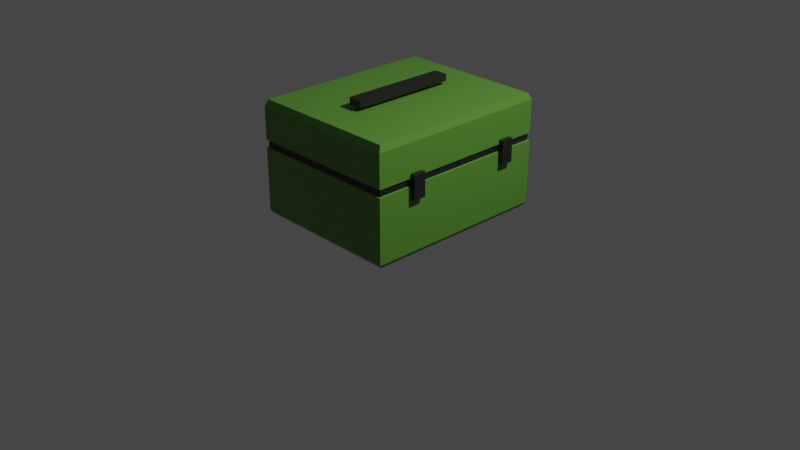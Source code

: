 # Source: ammo.blend  (saved by Blender 2.82.7; exported with 4.5.12 LTS)
import bpy
from mathutils import Matrix  # noqa: F401  (used for matrix-valued properties, if any)

bpy.ops.wm.read_factory_settings(use_empty=True)
scene = bpy.context.scene
scene.name = 'Scene'

# ---- collections
col_collection = bpy.data.collections.new('Collection'); scene.collection.children.link(col_collection)

# ---- materials (node trees are filled in below, after node groups)
mat_material = bpy.data.materials.new('Material')
mat_material.alpha_threshold = 0.0
mat_material.use_transparent_shadow = False
mat_material.line_color = (0.0, 0.0, 0.0, 1.0)
mat_material_001 = bpy.data.materials.new('Material.001')
mat_material_001.use_transparent_shadow = False
mat_material_002 = bpy.data.materials.new('Material.002')
mat_material_002.use_transparent_shadow = False

# ---- material node trees
mat_material.use_nodes = True; mat_material.node_tree.nodes.clear()
_N = mat_material.node_tree.nodes; _L = mat_material.node_tree.links
n0 = _N.new('ShaderNodeOutputMaterial'); n0.name = 'Material Output'; n0.location = (300, 300)
n1 = _N.new('ShaderNodeBsdfPrincipled'); n1.name = 'Principled BSDF'; n1.location = (10, 300)
n1.distribution = 'GGX'
n1.subsurface_method = 'BURLEY'
n1.inputs[0].default_value = (0.1072, 0.2894, 0.03709, 1.0)
n1.inputs[2].default_value = 0.4
n1.inputs[3].default_value = 1.45
n1.inputs[27].default_value = (0.0, 0.0, 0.0, 1.0)
n1.inputs[28].default_value = 1.0
_L.new(n1.outputs[0], n0.inputs[0])
n0.is_active_output = True
mat_material_001.use_nodes = True; mat_material_001.node_tree.nodes.clear()
_N = mat_material_001.node_tree.nodes; _L = mat_material_001.node_tree.links
n0 = _N.new('ShaderNodeOutputMaterial'); n0.name = 'Material Output'; n0.location = (300, 300)
n1 = _N.new('ShaderNodeBsdfPrincipled'); n1.name = 'Principled BSDF'; n1.location = (10, 300)
n1.distribution = 'GGX'
n1.subsurface_method = 'BURLEY'
n1.inputs[0].default_value = (0.01415, 0.01415, 0.01415, 1.0)
n1.inputs[3].default_value = 1.45
n1.inputs[27].default_value = (0.0, 0.0, 0.0, 1.0)
n1.inputs[28].default_value = 1.0
_L.new(n1.outputs[0], n0.inputs[0])
n0.is_active_output = True
mat_material_002.use_nodes = True; mat_material_002.node_tree.nodes.clear()
_N = mat_material_002.node_tree.nodes; _L = mat_material_002.node_tree.links
n0 = _N.new('ShaderNodeOutputMaterial'); n0.name = 'Material Output'; n0.location = (300, 300)
n1 = _N.new('ShaderNodeBsdfPrincipled'); n1.name = 'Principled BSDF'; n1.location = (10, 300)
n1.distribution = 'GGX'
n1.subsurface_method = 'BURLEY'
n1.inputs[0].default_value = (0.05, 0.04771, 0.3346, 1.0)
n1.inputs[3].default_value = 1.45
n1.inputs[27].default_value = (0.0, 0.0, 0.0, 1.0)
n1.inputs[28].default_value = 1.0
_L.new(n1.outputs[0], n0.inputs[0])
n0.is_active_output = True

# ---- world
world_world = bpy.data.worlds.new('World'); scene.world = world_world
world_world.use_nodes = True; world_world.node_tree.nodes.clear()
_N = world_world.node_tree.nodes; _L = world_world.node_tree.links
n0 = _N.new('ShaderNodeOutputWorld'); n0.name = 'World Output'; n0.location = (300, 300)
n1 = _N.new('ShaderNodeBackground'); n1.name = 'Background'; n1.location = (10, 300)
n1.inputs[0].default_value = (0.05088, 0.05088, 0.05088, 1.0)
_L.new(n1.outputs[0], n0.inputs[0])
n0.is_active_output = True
world_world.color = (0.05088, 0.05088, 0.05088)
world_world.use_sun_shadow = False
world_world.sun_shadow_jitter_overblur = 0.0

# ---- cameras
cam_camera = bpy.data.cameras.new('Camera')
cam_camera.clip_end = 100.0
cam_camera.ortho_scale = 7.314

# ---- lights
light_light = bpy.data.lights.new('Light', 'POINT')
light_light.transmission_factor = 0.0
light_light.energy = 1000.0
light_light.shadow_soft_size = 0.1
light_light.shadow_maximum_resolution = 0.006
light_light.use_absolute_resolution = True

# ---- meshes
me_cube = bpy.data.meshes.new('Cube')
me_cube.from_pydata([(0.7896, 0.9696, 1.313), (0.7916, 0.9721, 0.1087), (0.7896, -0.9696, 1.313), (0.7916, -0.9721, 0.1087), (-0.7896, 0.9696, 1.313), (-0.7916, 0.9721, 0.1087), (-0.7896, -0.9696, 1.313), (-0.7916, -0.9721, 0.1087), (0.8143, 1.0, 1.247), (-0.8143, -1.0, 1.247), (0.8143, -1.0, 1.247), (-0.8143, 1.0, 1.247), (0.8143, 1.0, 0.1489), (0.8143, -1.0, 0.1489), (-0.8143, 1.0, 0.1489), (-0.8143, -1.0, 0.1489), (-0.8143, -1.0, 0.9005), (0.8143, 1.0, 0.9005), (0.8143, -1.0, 0.9005), (-0.8143, 1.0, 0.9005), (0.8143, 1.0, 0.8212), (0.8143, -1.0, 0.8212), (-0.8143, 1.0, 0.8212), (-0.8143, -1.0, 0.8212), (-0.7995, -0.9818, 0.8256), (-0.7995, -0.9818, 0.9035), (0.7995, -0.9818, 0.9035), (-0.7995, 0.9818, 0.9035), (0.7995, 0.9818, 0.9035), (0.7995, 0.9818, 0.8256), (0.7995, -0.9818, 0.8256), (-0.7995, 0.9818, 0.8256)], [], [(0, 4, 6, 2), (10, 2, 6, 9), (9, 6, 4, 11), (5, 1, 3, 7), (8, 0, 2, 10), (11, 4, 0, 8), (19, 11, 8, 17), (17, 8, 10, 18), (16, 9, 11, 19), (18, 10, 9, 16), (3, 13, 15, 7), (7, 15, 14, 5), (1, 12, 13, 3), (5, 14, 12, 1), (20, 22, 31, 29), (22, 23, 24, 31), (16, 19, 27, 25), (19, 17, 28, 27), (14, 22, 20, 12), (12, 20, 21, 13), (15, 23, 22, 14), (13, 21, 23, 15), (30, 26, 25, 24), (24, 25, 27, 31), (29, 28, 26, 30), (31, 27, 28, 29), (17, 18, 26, 28), (23, 21, 30, 24), (18, 16, 25, 26), (21, 20, 29, 30)])
me_cube.polygons.foreach_set('material_index', [0, 0, 0, 0, 0, 0, 0, 0, 0, 0, 0, 0, 0, 0, 0, 0, 0, 0, 0, 0, 0, 0, 1, 1, 1, 1, 0, 0, 0, 0])
_uv = me_cube.uv_layers.new(name='UVMap')
_uv.uv.foreach_set('vector', [0.625, 0.5, 0.875, 0.5, 0.875, 0.75, 0.625, 0.75, 0.6115, 0.75, 0.625, 0.75, 0.625, 1.0, 0.6115, 1.0, 0.6115, 0.0, 0.625, 0.0, 0.625, 0.25, 0.6115, 0.25, 0.125, 0.5, 0.375, 0.5, 0.375, 0.75, 0.125, 0.75, 0.6115, 0.5, 0.625, 0.5, 0.625, 0.75, 0.6115, 0.75, 0.6115, 0.25, 0.625, 0.25, 0.625, 0.5, 0.6115, 0.5, 0.5406, 0.25, 0.6115, 0.25, 0.6115, 0.5, 0.5406, 0.5, 0.5406, 0.5, 0.6115, 0.5, 0.6115, 0.75, 0.5406, 0.75, 0.5406, 0.0, 0.6115, 0.0, 0.6115, 0.25, 0.5406, 0.25, 0.5406, 0.75, 0.6115, 0.75, 0.6115, 1.0, 0.5406, 1.0, 0.375, 0.75, 0.3871, 0.75, 0.3871, 1.0, 0.375, 1.0, 0.375, 0.0, 0.3871, 0.0, 0.3871, 0.25, 0.375, 0.25, 0.375, 0.5, 0.3871, 0.5, 0.3871, 0.75, 0.375, 0.75, 0.375, 0.25, 0.3871, 0.25, 0.3871, 0.5, 0.375, 0.5, 0.5244, 0.5, 0.5244, 0.25, 0.5244, 0.25, 0.5244, 0.5, 0.5244, 0.25, 0.5244, 0.0, 0.5244, 0.0, 0.5244, 0.25, 0.5406, 0.0, 0.5406, 0.25, 0.5406, 0.25, 0.5406, 0.0, 0.5406, 0.25, 0.5406, 0.5, 0.5406, 0.5, 0.5406, 0.25, 0.3871, 0.25, 0.5244, 0.25, 0.5244, 0.5, 0.3871, 0.5, 0.3871, 0.5, 0.5244, 0.5, 0.5244, 0.75, 0.3871, 0.75, 0.3871, 0.0, 0.5244, 0.0, 0.5244, 0.25, 0.3871, 0.25, 0.3871, 0.75, 0.5244, 0.75, 0.5244, 1.0, 0.3871, 1.0, 0.5244, 0.75, 0.5406, 0.75, 0.5406, 1.0, 0.5244, 1.0, 0.5244, 0.0, 0.5406, 0.0, 0.5406, 0.25, 0.5244, 0.25, 0.5244, 0.5, 0.5406, 0.5, 0.5406, 0.75, 0.5244, 0.75, 0.5244, 0.25, 0.5406, 0.25, 0.5406, 0.5, 0.5244, 0.5, 0.5406, 0.5, 0.5406, 0.75, 0.5406, 0.75, 0.5406, 0.5, 0.5244, 1.0, 0.5244, 0.75, 0.5244, 0.75, 0.5244, 1.0, 0.5406, 0.75, 0.5406, 1.0, 0.5406, 1.0, 0.5406, 0.75, 0.5244, 0.75, 0.5244, 0.5, 0.5244, 0.5, 0.5244, 0.75])
me_cube.materials.append(mat_material)
me_cube.materials.append(mat_material_001)
me_cube.materials.append(mat_material_002)
me_cube.use_remesh_preserve_volume = False
me_cube.use_remesh_preserve_attributes = False
me_cube.use_mirror_vertex_groups = False
me_cube.update()
me_cube_004 = bpy.data.meshes.new('Cube.004')
me_cube_004.from_pydata([(-1.0, -1.0, -1.0), (-1.0, -1.0, 1.0), (-1.0, 1.0, -1.0), (-1.0, 1.0, 1.0), (1.0, -1.0, -1.0), (1.0, -1.0, 1.0), (1.0, 1.0, -1.0), (1.0, 1.0, 1.0), (39.66, -18.65, -1.0), (39.66, -18.65, 1.0), (39.66, -16.65, -1.0), (39.66, -16.65, 1.0), (41.66, -18.65, -1.0), (41.66, -18.65, 1.0), (41.66, -16.65, -1.0), (41.66, -16.65, 1.0), (39.66, -1.0, -1.0), (39.66, -1.0, 1.0), (39.66, 1.0, -1.0), (39.66, 1.0, 1.0), (41.66, -1.0, -1.0), (41.66, -1.0, 1.0), (41.66, 1.0, -1.0), (41.66, 1.0, 1.0), (-1.512, -18.65, -1.0), (-1.512, -18.65, 1.0), (-1.512, -16.65, -1.0), (-1.512, -16.65, 1.0), (0.4879, -18.65, -1.0), (0.4879, -18.65, 1.0), (0.4879, -16.65, -1.0), (0.4879, -16.65, 1.0)], [], [(0, 1, 3, 2), (2, 3, 7, 6), (6, 7, 5, 4), (4, 5, 1, 0), (2, 6, 4, 0), (7, 3, 1, 5), (8, 9, 11, 10), (10, 11, 15, 14), (14, 15, 13, 12), (12, 13, 9, 8), (10, 14, 12, 8), (15, 11, 9, 13), (16, 17, 19, 18), (18, 19, 23, 22), (22, 23, 21, 20), (20, 21, 17, 16), (18, 22, 20, 16), (23, 19, 17, 21), (24, 25, 27, 26), (26, 27, 31, 30), (30, 31, 29, 28), (28, 29, 25, 24), (26, 30, 28, 24), (31, 27, 25, 29)])
_uv = me_cube_004.uv_layers.new(name='UVMap')
_uv.uv.foreach_set('vector', [0.375, 0.0, 0.625, 0.0, 0.625, 0.25, 0.375, 0.25, 0.375, 0.25, 0.625, 0.25, 0.625, 0.5, 0.375, 0.5, 0.375, 0.5, 0.625, 0.5, 0.625, 0.75, 0.375, 0.75, 0.375, 0.75, 0.625, 0.75, 0.625, 1.0, 0.375, 1.0, 0.125, 0.5, 0.375, 0.5, 0.375, 0.75, 0.125, 0.75, 0.625, 0.5, 0.875, 0.5, 0.875, 0.75, 0.625, 0.75, 0.375, 0.0, 0.625, 0.0, 0.625, 0.25, 0.375, 0.25, 0.375, 0.25, 0.625, 0.25, 0.625, 0.5, 0.375, 0.5, 0.375, 0.5, 0.625, 0.5, 0.625, 0.75, 0.375, 0.75, 0.375, 0.75, 0.625, 0.75, 0.625, 1.0, 0.375, 1.0, 0.125, 0.5, 0.375, 0.5, 0.375, 0.75, 0.125, 0.75, 0.625, 0.5, 0.875, 0.5, 0.875, 0.75, 0.625, 0.75, 0.375, 0.0, 0.625, 0.0, 0.625, 0.25, 0.375, 0.25, 0.375, 0.25, 0.625, 0.25, 0.625, 0.5, 0.375, 0.5, 0.375, 0.5, 0.625, 0.5, 0.625, 0.75, 0.375, 0.75, 0.375, 0.75, 0.625, 0.75, 0.625, 1.0, 0.375, 1.0, 0.125, 0.5, 0.375, 0.5, 0.375, 0.75, 0.125, 0.75, 0.625, 0.5, 0.875, 0.5, 0.875, 0.75, 0.625, 0.75, 0.375, 0.0, 0.625, 0.0, 0.625, 0.25, 0.375, 0.25, 0.375, 0.25, 0.625, 0.25, 0.625, 0.5, 0.375, 0.5, 0.375, 0.5, 0.625, 0.5, 0.625, 0.75, 0.375, 0.75, 0.375, 0.75, 0.625, 0.75, 0.625, 1.0, 0.375, 1.0, 0.125, 0.5, 0.375, 0.5, 0.375, 0.75, 0.125, 0.75, 0.625, 0.5, 0.875, 0.5, 0.875, 0.75, 0.625, 0.75])
me_cube_004.materials.append(mat_material_001)
me_cube_004.use_remesh_fix_poles = True
me_cube_004.use_remesh_preserve_attributes = False
me_cube_004.use_mirror_vertex_groups = False
me_cube_004.update()
me_cube_006 = bpy.data.meshes.new('Cube.006')
me_cube_006.from_pydata([(-1.0, -1.0, -1.751), (-1.0, -1.0, 0.2494), (-1.0, 1.0, -1.751), (-1.0, 1.0, 0.2494), (1.0, -1.0, -1.751), (1.0, -1.0, 0.2494), (1.0, 1.0, -1.751), (1.0, 1.0, 0.2494), (0.8747, 1.05, -1.801), (0.8747, 1.05, 0.2997), (0.8747, -1.05, -1.801), (0.8747, -1.05, 0.2997), (-0.8432, 1.05, -1.801), (-0.8432, -1.05, 0.2997), (-0.8432, 1.05, 0.2997), (-0.8432, -1.05, -1.801)], [], [(0, 1, 3, 2), (8, 9, 7, 6), (6, 7, 5, 4), (15, 13, 1, 0), (8, 6, 4, 10), (14, 3, 1, 13), (7, 9, 11, 5), (12, 8, 10, 15), (4, 5, 11, 10), (12, 14, 9, 8), (2, 3, 14, 12), (2, 12, 15, 0), (9, 14, 13, 11), (10, 11, 13, 15)])
_uv = me_cube_006.uv_layers.new(name='UVMap')
_uv.uv.foreach_set('vector', [0.375, 0.0, 0.625, 0.0, 0.625, 0.25, 0.375, 0.25, 0.375, 0.4792, 0.625, 0.4792, 0.625, 0.5, 0.375, 0.5, 0.375, 0.5, 0.625, 0.5, 0.625, 0.75, 0.375, 0.75, 0.375, 0.9753, 0.625, 0.9753, 0.625, 1.0, 0.375, 1.0, 0.3542, 0.5, 0.375, 0.5, 0.375, 0.75, 0.3542, 0.75, 0.8503, 0.5, 0.875, 0.5, 0.875, 0.75, 0.8503, 0.75, 0.625, 0.5, 0.6458, 0.5, 0.6458, 0.75, 0.625, 0.75, 0.1497, 0.5, 0.3542, 0.5, 0.3542, 0.75, 0.1497, 0.75, 0.375, 0.75, 0.625, 0.75, 0.625, 0.7708, 0.375, 0.7708, 0.375, 0.2747, 0.625, 0.2747, 0.625, 0.4792, 0.375, 0.4792, 0.375, 0.25, 0.625, 0.25, 0.625, 0.2747, 0.375, 0.2747, 0.125, 0.5, 0.1497, 0.5, 0.1497, 0.75, 0.125, 0.75, 0.6458, 0.5, 0.8503, 0.5, 0.8503, 0.75, 0.6458, 0.75, 0.375, 0.7708, 0.625, 0.7708, 0.625, 0.9753, 0.375, 0.9753])
me_cube_006.materials.append(mat_material_001)
me_cube_006.use_remesh_fix_poles = True
me_cube_006.use_remesh_preserve_attributes = False
me_cube_006.use_mirror_vertex_groups = False
me_cube_006.update()

# ---- objects
ob_cube = bpy.data.objects.new('Cube', me_cube)
ob_light = bpy.data.objects.new('Light', light_light)
ob_camera = bpy.data.objects.new('Camera', cam_camera)
ob_cube_002 = bpy.data.objects.new('Cube.002', me_cube_004)
ob_cube_001 = bpy.data.objects.new('Cube.001', me_cube_006)

# ---- transforms, parenting, visibility, modifiers, constraints
ob_cube.location = (0.0, 0.0, 0.0)
ob_cube.lock_rotations_4d = False
ob_cube.empty_display_type = 'ARROWS'
ob_cube.lineart.crease_threshold = 0.0
ob_light.location = (4.076, 1.005, 5.904)
ob_light.rotation_euler = (0.6503, 0.05522, 1.866)
ob_light.lock_rotations_4d = False
ob_light.empty_display_type = 'ARROWS'
ob_light.color = (0.0, 0.0, 0.0, 0.0)
ob_light.lineart.crease_threshold = 0.0
ob_camera.location = (7.359, -6.926, 4.958)
ob_camera.rotation_euler = (1.109, 0.0, 0.8149)
ob_camera.lock_rotations_4d = False
ob_camera.empty_display_type = 'ARROWS'
ob_camera.color = (0.0, 0.0, 0.0, 0.0)
ob_camera.display_type = 'WIRE'
ob_camera.lineart.crease_threshold = 0.0
ob_cube_002.location = (-0.8209, 0.6159, 0.8226)
ob_cube_002.scale = (0.04047, 0.06646, 0.1258)
ob_cube_002.lineart.crease_threshold = 0.0
ob_cube_001.location = (0.0, 0.0, 1.411)
ob_cube_001.scale = (0.08288, 0.5411, 0.03279)
ob_cube_001.lineart.crease_threshold = 0.0

# ---- collection membership
col_collection.objects.link(ob_cube)
col_collection.objects.link(ob_light)
col_collection.objects.link(ob_camera)
col_collection.objects.link(ob_cube_002)
col_collection.objects.link(ob_cube_001)

# ---- scene / render settings (as saved in the file)
scene.camera = ob_camera
scene.frame_start = 1; scene.frame_end = 250; scene.frame_set(1)
scene.render.engine = 'BLENDER_EEVEE_NEXT'
scene.cycles.use_denoising = False
scene.cycles.samples = 128
scene.cycles.sampling_pattern = 'TABULATED_SOBOL'
scene.cycles.use_adaptive_sampling = False
scene.cycles.use_light_tree = False
scene.view_settings.view_transform = 'Filmic'
bpy.context.view_layer.update()
